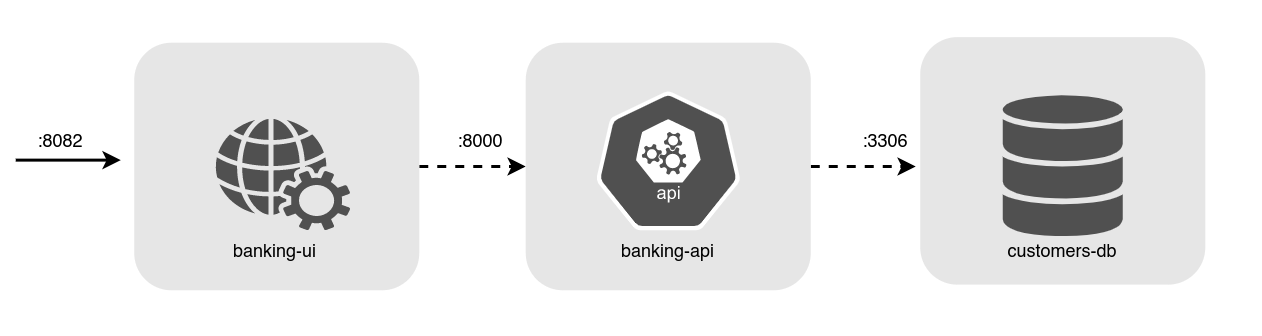

The diagram above was exported from draw.io. Its source (the exported page's mxGraphModel, read from the mxfile embedded in the PNG):
<mxGraphModel dx="948" dy="603" grid="1" gridSize="10" guides="1" tooltips="1" connect="1" arrows="1" fold="1" page="1" pageScale="1" pageWidth="850" pageHeight="1100" math="0" shadow="0">
  <root>
    <mxCell id="0" />
    <mxCell id="1" parent="0" />
    <mxCell id="i4uGSPzQ-mHCj1p8Blo_-13" style="edgeStyle=orthogonalEdgeStyle;rounded=0;orthogonalLoop=1;jettySize=auto;html=1;entryX=0;entryY=0.5;entryDx=0;entryDy=0;dashed=1;strokeWidth=2;" edge="1" parent="1" source="i4uGSPzQ-mHCj1p8Blo_-3" target="i4uGSPzQ-mHCj1p8Blo_-4">
      <mxGeometry relative="1" as="geometry" />
    </mxCell>
    <mxCell id="i4uGSPzQ-mHCj1p8Blo_-3" value="" style="rounded=1;whiteSpace=wrap;html=1;fillColor=#E6E6E6;strokeColor=none;" vertex="1" parent="1">
      <mxGeometry x="89" y="305" width="190" height="165" as="geometry" />
    </mxCell>
    <mxCell id="i4uGSPzQ-mHCj1p8Blo_-14" style="edgeStyle=orthogonalEdgeStyle;rounded=0;orthogonalLoop=1;jettySize=auto;html=1;dashed=1;strokeWidth=2;" edge="1" parent="1" source="i4uGSPzQ-mHCj1p8Blo_-4">
      <mxGeometry relative="1" as="geometry">
        <mxPoint x="610" y="387.5" as="targetPoint" />
      </mxGeometry>
    </mxCell>
    <mxCell id="i4uGSPzQ-mHCj1p8Blo_-4" value="" style="rounded=1;whiteSpace=wrap;html=1;fillColor=#E6E6E6;strokeColor=none;" vertex="1" parent="1">
      <mxGeometry x="350" y="305" width="190" height="165" as="geometry" />
    </mxCell>
    <mxCell id="i4uGSPzQ-mHCj1p8Blo_-2" value="" style="sketch=0;html=1;dashed=0;whitespace=wrap;fillColor=#505050;strokeColor=#ffffff;points=[[0.005,0.63,0],[0.1,0.2,0],[0.9,0.2,0],[0.5,0,0],[0.995,0.63,0],[0.72,0.99,0],[0.5,1,0],[0.28,0.99,0]];shape=mxgraph.kubernetes.icon;prIcon=api" vertex="1" parent="1">
      <mxGeometry x="390" y="337.5" width="110" height="92.5" as="geometry" />
    </mxCell>
    <mxCell id="i4uGSPzQ-mHCj1p8Blo_-5" value="" style="rounded=1;whiteSpace=wrap;html=1;fillColor=#E6E6E6;strokeColor=none;" vertex="1" parent="1">
      <mxGeometry x="613" y="301.25" width="190" height="165" as="geometry" />
    </mxCell>
    <mxCell id="i4uGSPzQ-mHCj1p8Blo_-20" value="" style="rounded=0;whiteSpace=wrap;html=1;fillColor=none;strokeColor=none;glass=1;" vertex="1" parent="1">
      <mxGeometry y="277.5" width="840" height="222.5" as="geometry" />
    </mxCell>
    <mxCell id="i4uGSPzQ-mHCj1p8Blo_-10" value="" style="sketch=0;shadow=0;dashed=0;html=1;strokeColor=none;fillColor=#505050;labelPosition=center;verticalLabelPosition=bottom;verticalAlign=top;outlineConnect=0;align=center;shape=mxgraph.office.databases.database_mini_3;" vertex="1" parent="1">
      <mxGeometry x="668" y="340.06" width="80" height="94.87" as="geometry" />
    </mxCell>
    <mxCell id="i4uGSPzQ-mHCj1p8Blo_-11" value="" style="sketch=0;pointerEvents=1;shadow=0;dashed=0;html=1;strokeColor=none;fillColor=#505050;labelPosition=center;verticalLabelPosition=bottom;verticalAlign=top;outlineConnect=0;align=center;shape=mxgraph.office.services.web_services;" vertex="1" parent="1">
      <mxGeometry x="143" y="355.75" width="90" height="74.25" as="geometry" />
    </mxCell>
    <mxCell id="i4uGSPzQ-mHCj1p8Blo_-15" value="" style="endArrow=classic;html=1;rounded=0;strokeWidth=2;" edge="1" parent="1">
      <mxGeometry width="50" height="50" relative="1" as="geometry">
        <mxPoint x="10" y="383.25" as="sourcePoint" />
        <mxPoint x="80" y="383.25" as="targetPoint" />
      </mxGeometry>
    </mxCell>
    <mxCell id="i4uGSPzQ-mHCj1p8Blo_-16" value=":8082" style="text;html=1;strokeColor=none;fillColor=none;align=center;verticalAlign=middle;whiteSpace=wrap;rounded=0;" vertex="1" parent="1">
      <mxGeometry x="10" y="361.75" width="60" height="20" as="geometry" />
    </mxCell>
    <mxCell id="i4uGSPzQ-mHCj1p8Blo_-17" value=":8000" style="text;html=1;strokeColor=none;fillColor=none;align=center;verticalAlign=middle;whiteSpace=wrap;rounded=0;" vertex="1" parent="1">
      <mxGeometry x="290" y="361.75" width="60" height="20" as="geometry" />
    </mxCell>
    <mxCell id="i4uGSPzQ-mHCj1p8Blo_-18" value=":3306" style="text;html=1;strokeColor=none;fillColor=none;align=center;verticalAlign=middle;whiteSpace=wrap;rounded=0;" vertex="1" parent="1">
      <mxGeometry x="560" y="361.75" width="60" height="20" as="geometry" />
    </mxCell>
    <mxCell id="i4uGSPzQ-mHCj1p8Blo_-21" value="banking-api" style="text;html=1;strokeColor=none;fillColor=none;align=center;verticalAlign=middle;whiteSpace=wrap;rounded=0;" vertex="1" parent="1">
      <mxGeometry x="405" y="430" width="80" height="30" as="geometry" />
    </mxCell>
    <mxCell id="i4uGSPzQ-mHCj1p8Blo_-22" value="banking-ui" style="text;html=1;strokeColor=none;fillColor=none;align=center;verticalAlign=middle;whiteSpace=wrap;rounded=0;" vertex="1" parent="1">
      <mxGeometry x="143" y="430" width="80" height="30" as="geometry" />
    </mxCell>
    <mxCell id="i4uGSPzQ-mHCj1p8Blo_-23" value="customers-db" style="text;html=1;strokeColor=none;fillColor=none;align=center;verticalAlign=middle;whiteSpace=wrap;rounded=0;" vertex="1" parent="1">
      <mxGeometry x="668" y="430" width="80" height="30" as="geometry" />
    </mxCell>
  </root>
</mxGraphModel>